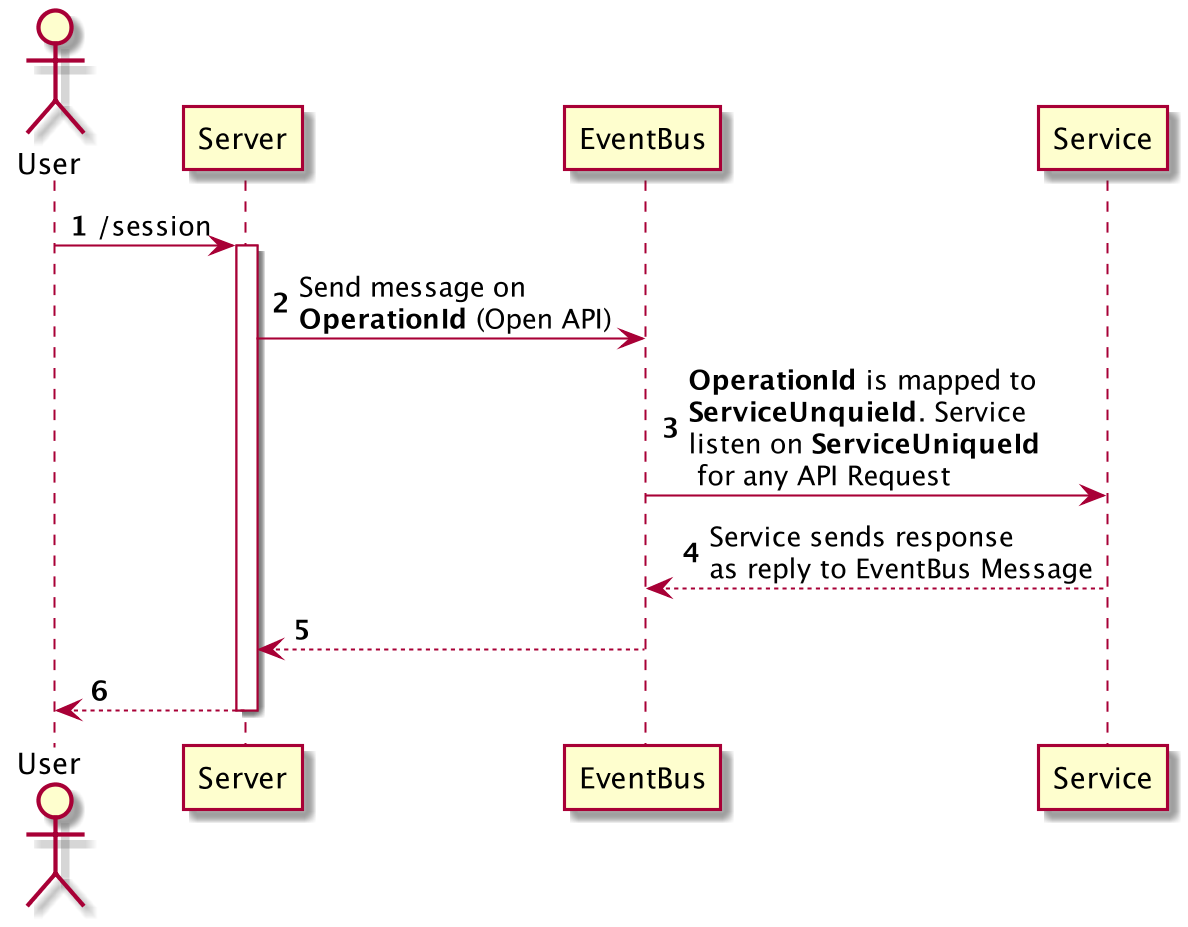

The diagram above was rendered by PlantUML. Its source (embedded in the PNG):
@startuml
skinparam dpi 200

actor User
autonumber

User -> Server: /session
activate Server
Server -> EventBus:	Send message on \n**OperationId** (Open API)
EventBus -> Service:	**OperationId** is mapped to \n**ServiceUnquieId**. Service \nlisten on **ServiceUniqueId** \n for any API Request
Service --> EventBus:Service sends response \nas reply to EventBus Message
EventBus --> Server
Server --> User
deactivate Server
@enduml